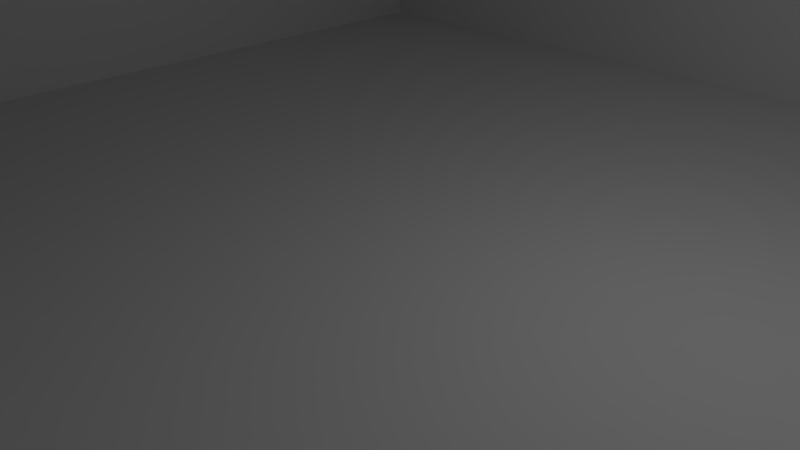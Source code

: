 # Source: testhouse.blend  (saved by Blender 2.77.0; exported with 4.5.12 LTS)
import bpy
from mathutils import Matrix  # noqa: F401  (used for matrix-valued properties, if any)

bpy.ops.wm.read_factory_settings(use_empty=True)
scene = bpy.context.scene
scene.name = 'Scene'

# ---- collections
col_collection_1 = bpy.data.collections.new('Collection 1'); scene.collection.children.link(col_collection_1)

# ---- materials (node trees are filled in below, after node groups)
mat_material = bpy.data.materials.new('Material')
mat_material.alpha_threshold = 0.0
mat_material.use_transparent_shadow = False
mat_material.roughness = 0.5
mat_material.line_color = (0.0, 0.0, 0.0, 1.0)

# ---- material node trees

# ---- world
world_world = bpy.data.worlds.new('World'); scene.world = world_world
world_world.color = (0.05088, 0.05088, 0.05088)
world_world.use_sun_shadow = False
world_world.sun_shadow_jitter_overblur = 0.0
world_world.cycles.sampling_method = 'NONE'
world_world.cycles.sample_map_resolution = 256

# ---- cameras
cam_camera = bpy.data.cameras.new('Camera')
cam_camera.clip_end = 100.0
cam_camera.lens = 35.0
cam_camera.sensor_width = 32.0
cam_camera.sensor_height = 18.0
cam_camera.ortho_scale = 7.314
cam_camera.dof.focus_distance = 0.0
cam_camera.dof.aperture_fstop = 128.0

# ---- lights
light_lamp = bpy.data.lights.new('Lamp', 'POINT')
light_lamp.transmission_factor = 0.0
light_lamp.cutoff_distance = 30.0
light_lamp.energy = 100.0
light_lamp.shadow_buffer_clip_start = 1.001
light_lamp.shadow_soft_size = 0.1
light_lamp.shadow_maximum_resolution = 0.006
light_lamp.use_absolute_resolution = True
light_lamp.cycles.use_multiple_importance_sampling = False

# ---- meshes
me_cube_001 = bpy.data.meshes.new('Cube.001')
me_cube_001.from_pydata([(-1.0, -1.0, -1.0), (-1.0, 1.0, -1.0), (1.0, -1.0, -1.0), (1.0, 1.0, -1.0), (0.0, -1.0, 0.0), (0.0, 1.0, 0.0)], [], [(0, 1, 3, 2), (2, 3, 5, 4), (1, 0, 4, 5), (1, 5, 3), (2, 4, 0)])
_uv = me_cube_001.uv_layers.new(name='UVMap')
_uv.uv.foreach_set('vector', [0.0, 0.0, 1.0, 0.0, 1.0, 1.0, 0.0, 1.0, 0.0, 0.0, 1.0, 0.0, 1.0, 1.0, 0.0, 1.0, 0.0, 0.0, 1.0, 0.0, 1.0, 1.0, 0.0, 1.0, 0.0, 0.0, 1.0, 0.0, 1.0, 1.0, 0.0, 0.0, 1.0, 0.0, 1.0, 1.0])
me_cube_001.use_remesh_preserve_volume = False
me_cube_001.use_remesh_preserve_attributes = False
me_cube_001.use_mirror_vertex_groups = False
me_cube_001.update()
me_cube = bpy.data.meshes.new('Cube')
me_cube.from_pydata([(1.0, 1.0, -1.0), (1.0, -1.0, -1.0), (-1.0, -1.0, -1.0), (-1.0, 1.0, -1.0), (1.0, 1.0, 1.0), (1.0, -1.0, 1.0), (-1.0, -1.0, 1.0), (-1.0, 1.0, 1.0), (0.9, 1.0, -1.0), (0.9, -1.0, -1.0), (0.9, 1.0, 1.0), (0.9, -1.0, 1.0), (-0.905, 1.0, -1.0), (-0.905, -1.0, -1.0), (-0.905, 1.0, 1.0), (-0.905, -1.0, 1.0), (1.0, 0.9, -1.0), (-1.0, 0.9, -1.0), (1.0, 0.9, 1.0), (-1.0, 0.9, 1.0), (0.9, 0.9, 1.0), (0.9, 0.9, -1.0), (-0.905, 0.9, 1.0), (-0.905, 0.9, -1.0), (1.0, -0.905, -1.0), (1.0, -0.905, 1.0), (0.9, -0.905, 1.0), (-0.905, -0.905, 1.0), (-1.0, -0.905, -1.0), (-1.0, -0.905, 1.0), (0.9, -0.905, -1.0), (-0.905, -0.905, -1.0), (1.0, -0.905, 51.0), (1.0, -1.0, 51.0), (-0.905, 1.0, 51.0), (-1.0, 1.0, 51.0), (-0.905, -1.0, 51.0), (-1.0, -1.0, 51.0), (-1.0, 0.9, 51.0), (1.0, 1.0, 51.0), (0.9, 1.0, 51.0), (0.9, -1.0, 51.0), (0.9, -0.905, 51.0), (-0.905, -0.905, 51.0), (1.0, 0.9, 51.0), (-1.0, -0.905, 51.0), (0.9, 0.9, 51.0), (-0.905, 0.9, 51.0), (0.2682, -1.0, 51.0), (0.2682, -0.905, 51.0), (0.5841, -0.905, 51.0), (0.5841, -1.0, 51.0), (0.2682, -1.0, 1.0), (0.5841, -1.0, 1.0), (0.5841, -0.905, 1.0), (0.2682, -0.905, 1.0), (0.5841, -0.905, 33.5), (0.2682, -0.905, 33.5), (0.2682, -1.0, 33.5), (0.5841, -1.0, 33.5)], [], [(31, 13, 2, 28), (25, 18, 44, 32), (24, 25, 5, 1), (13, 15, 6, 2), (17, 19, 7, 3), (14, 12, 3, 7), (4, 0, 8, 10), (1, 5, 11, 9), (5, 25, 32, 33), (24, 1, 9, 30), (10, 8, 12, 14), (9, 11, 53, 52, 15, 13), (18, 4, 39, 44), (30, 9, 13, 31), (8, 21, 23, 12), (11, 5, 33, 41), (0, 16, 21, 8), (22, 20, 46, 47), (28, 29, 19, 17), (0, 4, 18, 16), (10, 14, 34, 40), (12, 23, 17, 3), (2, 6, 29, 28), (21, 30, 31, 23), (20, 22, 27, 55, 54, 26), (16, 24, 30, 21), (4, 10, 40, 39), (16, 18, 25, 24), (29, 6, 37, 45), (23, 31, 28, 17), (43, 45, 37, 36), (32, 42, 41, 33), (49, 43, 36, 48), (40, 34, 47, 46), (39, 40, 46, 44), (34, 35, 38, 47), (44, 46, 42, 32), (47, 38, 45, 43), (11, 26, 54, 55, 27, 15, 52, 53), (19, 29, 45, 38), (14, 7, 35, 34), (20, 26, 42, 46), (27, 43, 36, 15), (27, 22, 47, 43), (6, 15, 36, 37), (7, 19, 38, 35), (43, 47, 46, 42, 50, 49), (42, 26, 11, 41), (50, 49, 48, 51), (42, 50, 51, 41), (52, 58, 48, 36, 15), (59, 51, 48, 58), (11, 41, 51, 59, 53), (43, 49, 57, 55, 27), (50, 42, 26, 54, 56), (55, 52, 53, 54), (49, 50, 56, 57), (52, 55, 57, 58), (53, 59, 56, 54), (57, 58, 59, 56)])
me_cube.materials.append(mat_material)
me_cube.use_remesh_preserve_volume = False
me_cube.use_remesh_preserve_attributes = False
me_cube.use_mirror_vertex_groups = False
me_cube.update()

# ---- objects
ob_cube_001 = bpy.data.objects.new('Cube.001', me_cube_001)
ob_cube = bpy.data.objects.new('Cube', me_cube)
ob_lamp = bpy.data.objects.new('Lamp', light_lamp)
ob_camera = bpy.data.objects.new('Camera', cam_camera)

# ---- transforms, parenting, visibility, modifiers, constraints
ob_cube_001.location = (-0.0584, -0.02359, 20.23)
ob_cube_001.scale = (10.0, 10.0, 10.0)
ob_cube_001.lineart.crease_threshold = 0.0
ob_cube.location = (0.0, 0.0, 0.0)
ob_cube.scale = (10.0, 10.0, 0.2)
ob_cube.lock_rotations_4d = False
ob_cube.empty_display_type = 'ARROWS'
ob_cube.lineart.crease_threshold = 0.0
ob_lamp.location = (4.076, 1.005, 5.904)
ob_lamp.rotation_euler = (0.6503, 0.05522, 1.866)
ob_lamp.lock_rotations_4d = False
ob_lamp.empty_display_type = 'ARROWS'
ob_lamp.color = (0.0, 0.0, 0.0, 0.0)
ob_lamp.lineart.crease_threshold = 0.0
ob_camera.location = (7.481, -6.508, 5.344)
ob_camera.rotation_euler = (1.109, 0.01082, 0.8149)
ob_camera.lock_rotations_4d = False
ob_camera.empty_display_type = 'ARROWS'
ob_camera.color = (0.0, 0.0, 0.0, 0.0)
ob_camera.display_type = 'WIRE'
ob_camera.lineart.crease_threshold = 0.0

# ---- collection membership
col_collection_1.objects.link(ob_cube_001)
col_collection_1.objects.link(ob_cube)
col_collection_1.objects.link(ob_lamp)
col_collection_1.objects.link(ob_camera)

# ---- scene / render settings (as saved in the file)
scene.camera = ob_camera
scene.frame_start = 1; scene.frame_end = 250; scene.frame_set(1)
scene.render.engine = 'BLENDER_EEVEE_NEXT'
scene.render.resolution_percentage = 50
scene.render.dither_intensity = 0.0
scene.cycles.use_denoising = False
scene.cycles.samples = 10
scene.cycles.sampling_pattern = 'TABULATED_SOBOL'
scene.cycles.light_sampling_threshold = 0.0
scene.cycles.use_adaptive_sampling = False
scene.cycles.use_light_tree = False
scene.cycles.blur_glossy = 0.0
scene.cycles.pixel_filter_type = 'GAUSSIAN'
scene.cycles.sample_clamp_indirect = 0.0
scene.view_settings.view_transform = 'Standard'
bpy.context.view_layer.update()

